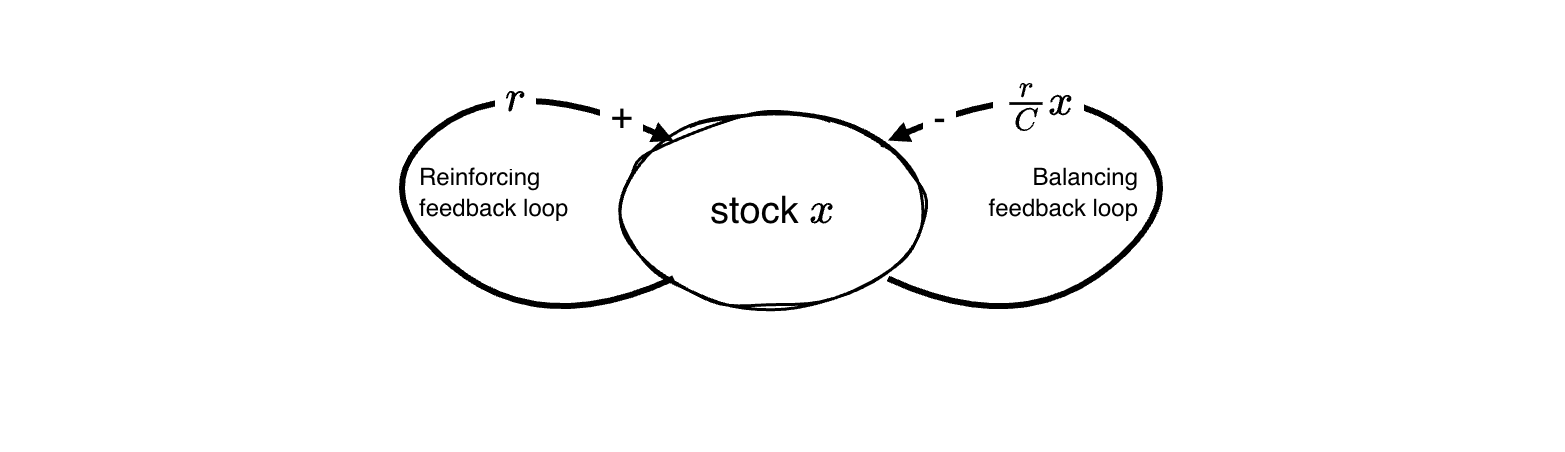

The diagram above was exported from draw.io. Its source (the exported page's mxGraphModel, read from the mxfile embedded in the PNG):
<mxGraphModel dx="1339" dy="1471" grid="1" gridSize="10" guides="1" tooltips="1" connect="1" arrows="1" fold="1" page="1" pageScale="1" pageWidth="1600" pageHeight="900" background="none" math="1" shadow="0">
  <root>
    <mxCell id="0" />
    <mxCell id="7" parent="0" style="locked=1;" value="BG" />
    <mxCell id="8" parent="7" style="rounded=1;arcSize=2;strokeColor=none;sketch=1;curveFitting=1;jiggle=2;movable=1;resizable=1;rotatable=1;deletable=1;editable=1;connectable=1;locked=0;" value="" vertex="1">
      <mxGeometry height="450" width="1560" x="20" y="220" as="geometry" />
    </mxCell>
    <mxCell id="51" parent="0" style="" value="FG" />
    <mxCell id="73" parent="51" style="ellipse;whiteSpace=wrap;html=1;hachureGap=4;fontFamily=Helvetica;strokeWidth=3;sketch=1;curveFitting=1;jiggle=2;fontSize=38;" value="stock \(x\)" vertex="1">
      <mxGeometry height="195.01" width="303.35" x="640" y="332" as="geometry" />
    </mxCell>
    <mxCell id="74" edge="1" parent="51" style="edgeStyle=none;html=1;fontFamily=Helvetica;fontSize=38;curved=1;exitX=1;exitY=1;exitDx=0;exitDy=0;entryX=1;entryY=0;entryDx=0;entryDy=0;strokeWidth=6;endArrow=block;endFill=1;">
      <mxGeometry relative="1" as="geometry">
        <Array as="points">
          <mxPoint x="1040" y="560" />
          <mxPoint x="1220" y="410" />
          <mxPoint x="1070" y="290" />
        </Array>
        <mxPoint x="906.9252246173742" y="498.45157296831235" as="sourcePoint" />
        <mxPoint x="906.9252246173742" y="360.55842703168787" as="targetPoint" />
      </mxGeometry>
    </mxCell>
    <mxCell id="0BmiPVnSz5GBZ64LipDh-82" connectable="0" parent="74" style="edgeLabel;html=1;align=center;verticalAlign=middle;resizable=0;points=[];" value="&lt;font style=&quot;font-size: 38px;&quot;&gt;&amp;nbsp;-&amp;nbsp;&lt;/font&gt;" vertex="1">
      <mxGeometry relative="1" x="0.8519" y="-1" as="geometry">
        <mxPoint as="offset" />
      </mxGeometry>
    </mxCell>
    <mxCell id="75" edge="1" parent="51" style="edgeStyle=none;html=1;fontFamily=Helvetica;fontSize=38;curved=1;exitX=1;exitY=1;exitDx=0;exitDy=0;entryX=1;entryY=0;entryDx=0;entryDy=0;strokeWidth=6;endArrow=block;endFill=1;">
      <mxGeometry relative="1" as="geometry">
        <Array as="points">
          <mxPoint x="560.0047610335289" y="560" />
          <mxPoint x="380.0047610335289" y="410" />
          <mxPoint x="530.0047610335289" y="290" />
        </Array>
        <mxPoint x="692.7199999999993" y="498.2196666840614" as="sourcePoint" />
        <mxPoint x="692.7199999999993" y="360.79033331593905" as="targetPoint" />
      </mxGeometry>
    </mxCell>
    <mxCell id="0BmiPVnSz5GBZ64LipDh-80" connectable="0" parent="75" style="edgeLabel;html=1;align=center;verticalAlign=middle;resizable=0;points=[];fontSize=38;" value="&amp;nbsp;+&amp;nbsp;" vertex="1">
      <mxGeometry relative="1" x="0.8948" as="geometry">
        <mxPoint x="-17" y="-11" as="offset" />
      </mxGeometry>
    </mxCell>
    <mxCell id="78" parent="51" style="text;html=1;strokeColor=none;fillColor=none;align=left;verticalAlign=middle;whiteSpace=wrap;rounded=0;fontFamily=Helvetica;fontSize=38;" value="&lt;p style=&quot;line-height: 68%;&quot;&gt;&lt;font style=&quot;font-size: 24px;&quot;&gt;Reinforcing&lt;br&gt;feedback loop&lt;/font&gt;&lt;/p&gt;" vertex="1">
      <mxGeometry height="80" width="200" x="436" y="370" as="geometry" />
    </mxCell>
    <mxCell id="0BmiPVnSz5GBZ64LipDh-83" parent="51" style="text;html=1;strokeColor=none;fillColor=none;align=center;verticalAlign=middle;whiteSpace=wrap;rounded=0;fontFamily=Helvetica;fontSize=52;labelBackgroundColor=default;" value="&lt;p style=&quot;line-height: 68%;&quot;&gt;&lt;span style=&quot;font-size: 38px;&quot;&gt;&amp;nbsp;\(r\)&amp;nbsp;&lt;/span&gt;&lt;/p&gt;" vertex="1">
      <mxGeometry height="50" width="55" x="507" y="291" as="geometry" />
    </mxCell>
    <mxCell id="0BmiPVnSz5GBZ64LipDh-91" parent="51" style="text;html=1;strokeColor=none;fillColor=none;align=center;verticalAlign=middle;whiteSpace=wrap;rounded=0;fontFamily=Helvetica;fontSize=52;labelBackgroundColor=default;" value="&lt;p style=&quot;line-height: 68%;&quot;&gt;&lt;span style=&quot;font-size: 38px;&quot;&gt;&amp;nbsp;\(\frac{r}{C}x\)&amp;nbsp;&lt;/span&gt;&lt;/p&gt;" vertex="1">
      <mxGeometry height="50" width="55" x="1030" y="300" as="geometry" />
    </mxCell>
    <mxCell id="79" parent="51" style="text;html=1;strokeColor=none;fillColor=none;align=right;verticalAlign=middle;whiteSpace=wrap;rounded=0;fontFamily=Helvetica;fontSize=38;" value="&lt;p style=&quot;line-height: 68%;&quot;&gt;&lt;font style=&quot;font-size: 24px;&quot;&gt;Balancing&lt;br&gt;feedback loop&lt;/font&gt;&lt;/p&gt;" vertex="1">
      <mxGeometry height="80" width="179" x="980" y="370" as="geometry" />
    </mxCell>
  </root>
</mxGraphModel>